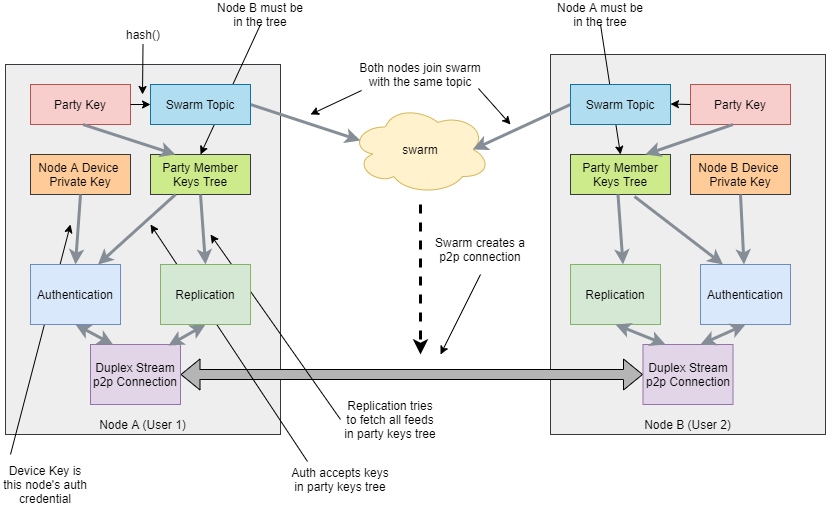

The diagram above was exported from draw.io. Its source (the exported page's mxGraphModel, read from the mxfile embedded in the PNG):
<mxGraphModel dx="1971" dy="1145" grid="1" gridSize="10" guides="1" tooltips="1" connect="1" arrows="1" fold="1" page="1" pageScale="1" pageWidth="1100" pageHeight="850" math="0" shadow="0">
  <root>
    <mxCell id="0" />
    <mxCell id="1" parent="0" />
    <mxCell id="PcZP19Kdv0YetTMiRADS-6" value="Node A (User 1)" style="rounded=0;whiteSpace=wrap;html=1;verticalAlign=bottom;fillColor=#eeeeee;strokeColor=#36393d;" vertex="1" parent="1">
      <mxGeometry x="105" y="180" width="275" height="370" as="geometry" />
    </mxCell>
    <mxCell id="PcZP19Kdv0YetTMiRADS-1" value="Party Key" style="rounded=0;whiteSpace=wrap;html=1;fillColor=#f8cecc;strokeColor=#b85450;" vertex="1" parent="1">
      <mxGeometry x="130" y="200" width="100" height="40" as="geometry" />
    </mxCell>
    <mxCell id="PcZP19Kdv0YetTMiRADS-3" value="Node A Device&amp;nbsp; Private Key" style="rounded=0;whiteSpace=wrap;html=1;fillColor=#ffcc99;strokeColor=#36393d;" vertex="1" parent="1">
      <mxGeometry x="130" y="270" width="100" height="40" as="geometry" />
    </mxCell>
    <mxCell id="PcZP19Kdv0YetTMiRADS-4" value="swarm" style="ellipse;shape=cloud;whiteSpace=wrap;html=1;fillColor=#fff2cc;strokeColor=#d6b656;" vertex="1" parent="1">
      <mxGeometry x="450" y="220" width="140" height="90" as="geometry" />
    </mxCell>
    <mxCell id="PcZP19Kdv0YetTMiRADS-7" value="Node B (User 2)" style="rounded=0;whiteSpace=wrap;html=1;verticalAlign=bottom;fillColor=#eeeeee;strokeColor=#36393d;" vertex="1" parent="1">
      <mxGeometry x="650" y="170" width="275" height="380" as="geometry" />
    </mxCell>
    <mxCell id="PcZP19Kdv0YetTMiRADS-8" style="edgeStyle=orthogonalEdgeStyle;rounded=0;orthogonalLoop=1;jettySize=auto;html=1;exitX=0.5;exitY=1;exitDx=0;exitDy=0;" edge="1" parent="1" source="PcZP19Kdv0YetTMiRADS-2" target="PcZP19Kdv0YetTMiRADS-2">
      <mxGeometry relative="1" as="geometry" />
    </mxCell>
    <mxCell id="PcZP19Kdv0YetTMiRADS-9" value="Party Member Keys Tree" style="rounded=0;whiteSpace=wrap;html=1;fillColor=#cdeb8b;strokeColor=#36393d;" vertex="1" parent="1">
      <mxGeometry x="250" y="270" width="100" height="40" as="geometry" />
    </mxCell>
    <mxCell id="PcZP19Kdv0YetTMiRADS-12" value="" style="shape=flexArrow;endArrow=classic;startArrow=classic;html=1;exitX=1;exitY=0.5;exitDx=0;exitDy=0;fillColor=#B5B5B5;entryX=0;entryY=0.5;entryDx=0;entryDy=0;" edge="1" parent="1" source="PcZP19Kdv0YetTMiRADS-15" target="PcZP19Kdv0YetTMiRADS-16">
      <mxGeometry width="50" height="50" relative="1" as="geometry">
        <mxPoint x="630" y="500" as="sourcePoint" />
        <mxPoint x="680" y="450" as="targetPoint" />
      </mxGeometry>
    </mxCell>
    <mxCell id="PcZP19Kdv0YetTMiRADS-13" value="Authentication" style="rounded=0;whiteSpace=wrap;html=1;fillColor=#dae8fc;strokeColor=#6c8ebf;" vertex="1" parent="1">
      <mxGeometry x="800" y="380" width="90" height="60" as="geometry" />
    </mxCell>
    <mxCell id="PcZP19Kdv0YetTMiRADS-14" value="Replication" style="rounded=0;whiteSpace=wrap;html=1;fillColor=#d5e8d4;strokeColor=#82b366;" vertex="1" parent="1">
      <mxGeometry x="670" y="380" width="90" height="60" as="geometry" />
    </mxCell>
    <mxCell id="PcZP19Kdv0YetTMiRADS-15" value="Duplex Stream p2p Connection" style="rounded=0;whiteSpace=wrap;html=1;fillColor=#e1d5e7;strokeColor=#9673a6;" vertex="1" parent="1">
      <mxGeometry x="190" y="460" width="90" height="60" as="geometry" />
    </mxCell>
    <mxCell id="PcZP19Kdv0YetTMiRADS-16" value="Duplex Stream p2p Connection" style="rounded=0;whiteSpace=wrap;html=1;fillColor=#e1d5e7;strokeColor=#9673a6;" vertex="1" parent="1">
      <mxGeometry x="742.5" y="460" width="90" height="60" as="geometry" />
    </mxCell>
    <mxCell id="PcZP19Kdv0YetTMiRADS-17" value="Party Key" style="rounded=0;whiteSpace=wrap;html=1;fillColor=#f8cecc;strokeColor=#b85450;" vertex="1" parent="1">
      <mxGeometry x="790" y="200" width="100" height="40" as="geometry" />
    </mxCell>
    <mxCell id="PcZP19Kdv0YetTMiRADS-19" value="Node B Device&amp;nbsp; Private Key" style="rounded=0;whiteSpace=wrap;html=1;fillColor=#ffcc99;strokeColor=#36393d;" vertex="1" parent="1">
      <mxGeometry x="790" y="270" width="100" height="40" as="geometry" />
    </mxCell>
    <mxCell id="PcZP19Kdv0YetTMiRADS-20" style="edgeStyle=orthogonalEdgeStyle;rounded=0;orthogonalLoop=1;jettySize=auto;html=1;exitX=0.5;exitY=1;exitDx=0;exitDy=0;" edge="1" parent="1" source="PcZP19Kdv0YetTMiRADS-18" target="PcZP19Kdv0YetTMiRADS-18">
      <mxGeometry relative="1" as="geometry" />
    </mxCell>
    <mxCell id="PcZP19Kdv0YetTMiRADS-21" value="Party Member Keys Tree" style="rounded=0;whiteSpace=wrap;html=1;fillColor=#cdeb8b;strokeColor=#36393d;" vertex="1" parent="1">
      <mxGeometry x="670" y="270" width="100" height="40" as="geometry" />
    </mxCell>
    <mxCell id="PcZP19Kdv0YetTMiRADS-22" value="" style="endArrow=classic;html=1;entryX=0;entryY=0.5;entryDx=0;entryDy=0;exitX=1;exitY=0.5;exitDx=0;exitDy=0;" edge="1" parent="1" source="PcZP19Kdv0YetTMiRADS-1" target="PcZP19Kdv0YetTMiRADS-2">
      <mxGeometry width="50" height="50" relative="1" as="geometry">
        <mxPoint x="110" y="620" as="sourcePoint" />
        <mxPoint x="160" y="570" as="targetPoint" />
      </mxGeometry>
    </mxCell>
    <mxCell id="PcZP19Kdv0YetTMiRADS-23" value="" style="endArrow=classic;html=1;" edge="1" parent="1">
      <mxGeometry width="50" height="50" relative="1" as="geometry">
        <mxPoint x="790" y="220" as="sourcePoint" />
        <mxPoint x="770" y="219.5" as="targetPoint" />
      </mxGeometry>
    </mxCell>
    <mxCell id="PcZP19Kdv0YetTMiRADS-24" value="" style="endArrow=classic;html=1;entryX=0.07;entryY=0.4;entryDx=0;entryDy=0;entryPerimeter=0;exitX=1;exitY=0.5;exitDx=0;exitDy=0;strokeWidth=3;fillColor=#eeeeee;strokeColor=#858D96;" edge="1" parent="1" source="PcZP19Kdv0YetTMiRADS-2" target="PcZP19Kdv0YetTMiRADS-4">
      <mxGeometry width="50" height="50" relative="1" as="geometry">
        <mxPoint x="110" y="620" as="sourcePoint" />
        <mxPoint x="160" y="570" as="targetPoint" />
      </mxGeometry>
    </mxCell>
    <mxCell id="PcZP19Kdv0YetTMiRADS-25" value="" style="endArrow=classic;html=1;exitX=0.914;exitY=1.2;exitDx=0;exitDy=0;exitPerimeter=0;" edge="1" parent="1" source="PcZP19Kdv0YetTMiRADS-27">
      <mxGeometry width="50" height="50" relative="1" as="geometry">
        <mxPoint x="600" y="160" as="sourcePoint" />
        <mxPoint x="610" y="240" as="targetPoint" />
      </mxGeometry>
    </mxCell>
    <mxCell id="PcZP19Kdv0YetTMiRADS-26" value="" style="endArrow=classic;html=1;dashed=1;strokeWidth=3;" edge="1" parent="1">
      <mxGeometry width="50" height="50" relative="1" as="geometry">
        <mxPoint x="520" y="320" as="sourcePoint" />
        <mxPoint x="520" y="470" as="targetPoint" />
      </mxGeometry>
    </mxCell>
    <mxCell id="PcZP19Kdv0YetTMiRADS-27" value="Both nodes join swarm with the same topic" style="text;html=1;strokeColor=none;fillColor=none;align=center;verticalAlign=middle;whiteSpace=wrap;rounded=0;" vertex="1" parent="1">
      <mxGeometry x="450" y="180" width="140" height="20" as="geometry" />
    </mxCell>
    <mxCell id="PcZP19Kdv0YetTMiRADS-29" value="" style="endArrow=classic;html=1;entryX=0.875;entryY=0.5;entryDx=0;entryDy=0;entryPerimeter=0;strokeWidth=3;fillColor=#eeeeee;strokeColor=#858D96;exitX=0;exitY=0.5;exitDx=0;exitDy=0;" edge="1" parent="1" source="PcZP19Kdv0YetTMiRADS-18" target="PcZP19Kdv0YetTMiRADS-4">
      <mxGeometry width="50" height="50" relative="1" as="geometry">
        <mxPoint x="600" y="310" as="sourcePoint" />
        <mxPoint x="469.8000000000002" y="266" as="targetPoint" />
      </mxGeometry>
    </mxCell>
    <mxCell id="PcZP19Kdv0YetTMiRADS-31" value="" style="endArrow=classic;html=1;exitX=0.079;exitY=1.3;exitDx=0;exitDy=0;exitPerimeter=0;" edge="1" parent="1" source="PcZP19Kdv0YetTMiRADS-27">
      <mxGeometry width="50" height="50" relative="1" as="geometry">
        <mxPoint x="587.96" y="214" as="sourcePoint" />
        <mxPoint x="410" y="230" as="targetPoint" />
      </mxGeometry>
    </mxCell>
    <mxCell id="PcZP19Kdv0YetTMiRADS-32" value="Swarm creates a p2p connection" style="text;html=1;strokeColor=none;fillColor=none;align=center;verticalAlign=middle;whiteSpace=wrap;rounded=0;" vertex="1" parent="1">
      <mxGeometry x="530" y="355" width="100" height="20" as="geometry" />
    </mxCell>
    <mxCell id="PcZP19Kdv0YetTMiRADS-33" value="" style="endArrow=classic;html=1;" edge="1" parent="1">
      <mxGeometry width="50" height="50" relative="1" as="geometry">
        <mxPoint x="580" y="390" as="sourcePoint" />
        <mxPoint x="540" y="470" as="targetPoint" />
      </mxGeometry>
    </mxCell>
    <mxCell id="PcZP19Kdv0YetTMiRADS-34" value="" style="endArrow=classic;html=1;entryX=0.5;entryY=0;entryDx=0;entryDy=0;exitX=0.5;exitY=1;exitDx=0;exitDy=0;strokeWidth=3;fillColor=#eeeeee;strokeColor=#858D96;" edge="1" parent="1" source="PcZP19Kdv0YetTMiRADS-3" target="PcZP19Kdv0YetTMiRADS-10">
      <mxGeometry width="50" height="50" relative="1" as="geometry">
        <mxPoint x="360" y="230" as="sourcePoint" />
        <mxPoint x="469.8000000000002" y="266" as="targetPoint" />
      </mxGeometry>
    </mxCell>
    <mxCell id="PcZP19Kdv0YetTMiRADS-35" value="" style="endArrow=classic;html=1;exitX=0.5;exitY=1;exitDx=0;exitDy=0;strokeWidth=3;fillColor=#eeeeee;strokeColor=#858D96;" edge="1" parent="1" source="PcZP19Kdv0YetTMiRADS-19" target="PcZP19Kdv0YetTMiRADS-13">
      <mxGeometry width="50" height="50" relative="1" as="geometry">
        <mxPoint x="190" y="320" as="sourcePoint" />
        <mxPoint x="205" y="390" as="targetPoint" />
      </mxGeometry>
    </mxCell>
    <mxCell id="PcZP19Kdv0YetTMiRADS-36" value="Node B must be in the tree" style="text;html=1;strokeColor=none;fillColor=none;align=center;verticalAlign=middle;whiteSpace=wrap;rounded=0;" vertex="1" parent="1">
      <mxGeometry x="310" y="120" width="100" height="20" as="geometry" />
    </mxCell>
    <mxCell id="PcZP19Kdv0YetTMiRADS-37" value="" style="endArrow=classic;html=1;entryX=0.5;entryY=0;entryDx=0;entryDy=0;exitX=0.5;exitY=1;exitDx=0;exitDy=0;" edge="1" parent="1" source="PcZP19Kdv0YetTMiRADS-36" target="PcZP19Kdv0YetTMiRADS-9">
      <mxGeometry width="50" height="50" relative="1" as="geometry">
        <mxPoint x="375" y="150" as="sourcePoint" />
        <mxPoint x="420" y="240" as="targetPoint" />
      </mxGeometry>
    </mxCell>
    <mxCell id="PcZP19Kdv0YetTMiRADS-2" value="Swarm Topic" style="rounded=0;whiteSpace=wrap;html=1;fillColor=#b1ddf0;strokeColor=#10739e;" vertex="1" parent="1">
      <mxGeometry x="250" y="200" width="100" height="40" as="geometry" />
    </mxCell>
    <mxCell id="PcZP19Kdv0YetTMiRADS-38" value="Node A must be in the tree" style="text;html=1;strokeColor=none;fillColor=none;align=center;verticalAlign=middle;whiteSpace=wrap;rounded=0;" vertex="1" parent="1">
      <mxGeometry x="650" y="120" width="100" height="20" as="geometry" />
    </mxCell>
    <mxCell id="PcZP19Kdv0YetTMiRADS-39" value="" style="endArrow=classic;html=1;entryX=0.5;entryY=0;entryDx=0;entryDy=0;exitX=0.5;exitY=1;exitDx=0;exitDy=0;" edge="1" parent="1" source="PcZP19Kdv0YetTMiRADS-38" target="PcZP19Kdv0YetTMiRADS-21">
      <mxGeometry width="50" height="50" relative="1" as="geometry">
        <mxPoint x="385" y="150" as="sourcePoint" />
        <mxPoint x="310" y="280" as="targetPoint" />
      </mxGeometry>
    </mxCell>
    <mxCell id="PcZP19Kdv0YetTMiRADS-18" value="Swarm Topic" style="rounded=0;whiteSpace=wrap;html=1;fillColor=#b1ddf0;strokeColor=#10739e;" vertex="1" parent="1">
      <mxGeometry x="670" y="200" width="100" height="40" as="geometry" />
    </mxCell>
    <mxCell id="PcZP19Kdv0YetTMiRADS-40" value="Device Key is this node's auth credential" style="text;html=1;strokeColor=none;fillColor=none;align=center;verticalAlign=middle;whiteSpace=wrap;rounded=0;" vertex="1" parent="1">
      <mxGeometry x="100" y="590" width="90" height="20" as="geometry" />
    </mxCell>
    <mxCell id="PcZP19Kdv0YetTMiRADS-41" value="" style="endArrow=classic;html=1;exitX=0.17;exitY=-0.1;exitDx=0;exitDy=0;exitPerimeter=0;" edge="1" parent="1" source="PcZP19Kdv0YetTMiRADS-60">
      <mxGeometry width="50" height="50" relative="1" as="geometry">
        <mxPoint x="360" y="630" as="sourcePoint" />
        <mxPoint x="250" y="340" as="targetPoint" />
      </mxGeometry>
    </mxCell>
    <mxCell id="PcZP19Kdv0YetTMiRADS-42" value="" style="endArrow=classic;html=1;" edge="1" parent="1">
      <mxGeometry width="50" height="50" relative="1" as="geometry">
        <mxPoint x="110" y="570" as="sourcePoint" />
        <mxPoint x="170" y="340" as="targetPoint" />
      </mxGeometry>
    </mxCell>
    <mxCell id="PcZP19Kdv0YetTMiRADS-45" value="" style="endArrow=classic;html=1;entryX=0.867;entryY=0.017;entryDx=0;entryDy=0;entryPerimeter=0;strokeWidth=3;fillColor=#eeeeee;strokeColor=#858D96;exitX=0.5;exitY=1;exitDx=0;exitDy=0;startArrow=classic;startFill=1;" edge="1" parent="1" source="PcZP19Kdv0YetTMiRADS-11" target="PcZP19Kdv0YetTMiRADS-15">
      <mxGeometry width="50" height="50" relative="1" as="geometry">
        <mxPoint x="417.5" y="620" as="sourcePoint" />
        <mxPoint x="320" y="665" as="targetPoint" />
      </mxGeometry>
    </mxCell>
    <mxCell id="PcZP19Kdv0YetTMiRADS-46" value="" style="endArrow=classic;html=1;entryX=0.25;entryY=0;entryDx=0;entryDy=0;strokeWidth=3;fillColor=#eeeeee;strokeColor=#858D96;exitX=0.5;exitY=1;exitDx=0;exitDy=0;startArrow=classic;startFill=1;" edge="1" parent="1" source="PcZP19Kdv0YetTMiRADS-10" target="PcZP19Kdv0YetTMiRADS-15">
      <mxGeometry width="50" height="50" relative="1" as="geometry">
        <mxPoint x="417.5" y="620" as="sourcePoint" />
        <mxPoint x="320" y="665" as="targetPoint" />
      </mxGeometry>
    </mxCell>
    <mxCell id="PcZP19Kdv0YetTMiRADS-10" value="Authentication" style="rounded=0;whiteSpace=wrap;html=1;fillColor=#dae8fc;strokeColor=#6c8ebf;" vertex="1" parent="1">
      <mxGeometry x="130" y="380" width="90" height="60" as="geometry" />
    </mxCell>
    <mxCell id="PcZP19Kdv0YetTMiRADS-48" value="" style="endArrow=classic;html=1;entryX=0.5;entryY=0;entryDx=0;entryDy=0;strokeWidth=3;fillColor=#eeeeee;strokeColor=#858D96;" edge="1" parent="1" target="PcZP19Kdv0YetTMiRADS-11">
      <mxGeometry width="50" height="50" relative="1" as="geometry">
        <mxPoint x="300" y="310" as="sourcePoint" />
        <mxPoint x="185" y="390" as="targetPoint" />
      </mxGeometry>
    </mxCell>
    <mxCell id="PcZP19Kdv0YetTMiRADS-49" value="" style="endArrow=classic;html=1;entryX=0.5;entryY=0;entryDx=0;entryDy=0;strokeWidth=3;fillColor=#eeeeee;strokeColor=#858D96;" edge="1" parent="1">
      <mxGeometry width="50" height="50" relative="1" as="geometry">
        <mxPoint x="717.5" y="310" as="sourcePoint" />
        <mxPoint x="722.5" y="380" as="targetPoint" />
      </mxGeometry>
    </mxCell>
    <mxCell id="PcZP19Kdv0YetTMiRADS-51" value="" style="endArrow=classic;html=1;entryX=0.25;entryY=0;entryDx=0;entryDy=0;strokeWidth=3;fillColor=#eeeeee;strokeColor=#858D96;exitX=0.5;exitY=1;exitDx=0;exitDy=0;startArrow=classic;startFill=1;" edge="1" parent="1" source="PcZP19Kdv0YetTMiRADS-14" target="PcZP19Kdv0YetTMiRADS-16">
      <mxGeometry width="50" height="50" relative="1" as="geometry">
        <mxPoint x="417.5" y="620" as="sourcePoint" />
        <mxPoint x="320" y="665" as="targetPoint" />
      </mxGeometry>
    </mxCell>
    <mxCell id="PcZP19Kdv0YetTMiRADS-52" value="" style="endArrow=classic;html=1;strokeWidth=3;fillColor=#eeeeee;strokeColor=#858D96;exitX=0.5;exitY=1;exitDx=0;exitDy=0;startArrow=classic;startFill=1;" edge="1" parent="1" source="PcZP19Kdv0YetTMiRADS-13">
      <mxGeometry width="50" height="50" relative="1" as="geometry">
        <mxPoint x="427.5" y="630" as="sourcePoint" />
        <mxPoint x="800" y="460" as="targetPoint" />
      </mxGeometry>
    </mxCell>
    <mxCell id="PcZP19Kdv0YetTMiRADS-53" value="" style="endArrow=classic;html=1;entryX=0.75;entryY=0;entryDx=0;entryDy=0;exitX=0.5;exitY=1;exitDx=0;exitDy=0;strokeWidth=3;fillColor=#eeeeee;strokeColor=#858D96;" edge="1" parent="1" target="PcZP19Kdv0YetTMiRADS-10">
      <mxGeometry width="50" height="50" relative="1" as="geometry">
        <mxPoint x="275" y="310" as="sourcePoint" />
        <mxPoint x="270" y="380" as="targetPoint" />
      </mxGeometry>
    </mxCell>
    <mxCell id="PcZP19Kdv0YetTMiRADS-54" value="" style="endArrow=classic;html=1;entryX=0.25;entryY=0;entryDx=0;entryDy=0;exitX=0.64;exitY=1.05;exitDx=0;exitDy=0;strokeWidth=3;fillColor=#eeeeee;strokeColor=#858D96;exitPerimeter=0;" edge="1" parent="1" source="PcZP19Kdv0YetTMiRADS-21" target="PcZP19Kdv0YetTMiRADS-13">
      <mxGeometry width="50" height="50" relative="1" as="geometry">
        <mxPoint x="285" y="320" as="sourcePoint" />
        <mxPoint x="207.5" y="390" as="targetPoint" />
      </mxGeometry>
    </mxCell>
    <mxCell id="PcZP19Kdv0YetTMiRADS-55" value="hash()" style="text;html=1;strokeColor=none;fillColor=none;align=center;verticalAlign=middle;whiteSpace=wrap;rounded=0;" vertex="1" parent="1">
      <mxGeometry x="217.5" y="140" width="50" height="20" as="geometry" />
    </mxCell>
    <mxCell id="PcZP19Kdv0YetTMiRADS-56" value="" style="endArrow=classic;html=1;exitX=0.5;exitY=1;exitDx=0;exitDy=0;" edge="1" parent="1" source="PcZP19Kdv0YetTMiRADS-55">
      <mxGeometry width="50" height="50" relative="1" as="geometry">
        <mxPoint x="242" y="170" as="sourcePoint" />
        <mxPoint x="242" y="210" as="targetPoint" />
      </mxGeometry>
    </mxCell>
    <mxCell id="PcZP19Kdv0YetTMiRADS-57" value="" style="endArrow=classic;html=1;strokeWidth=3;fillColor=#eeeeee;strokeColor=#858D96;entryX=0.25;entryY=0;entryDx=0;entryDy=0;" edge="1" parent="1" target="PcZP19Kdv0YetTMiRADS-9">
      <mxGeometry width="50" height="50" relative="1" as="geometry">
        <mxPoint x="182.5" y="240" as="sourcePoint" />
        <mxPoint x="270" y="280" as="targetPoint" />
      </mxGeometry>
    </mxCell>
    <mxCell id="PcZP19Kdv0YetTMiRADS-58" value="" style="endArrow=classic;html=1;entryX=0.75;entryY=0;entryDx=0;entryDy=0;strokeWidth=3;fillColor=#eeeeee;strokeColor=#858D96;" edge="1" parent="1" target="PcZP19Kdv0YetTMiRADS-21">
      <mxGeometry width="50" height="50" relative="1" as="geometry">
        <mxPoint x="832.5" y="240" as="sourcePoint" />
        <mxPoint x="742.5" y="335" as="targetPoint" />
      </mxGeometry>
    </mxCell>
    <mxCell id="PcZP19Kdv0YetTMiRADS-59" value="Replication tries to fetch all feeds in party keys tree" style="text;html=1;strokeColor=none;fillColor=none;align=center;verticalAlign=middle;whiteSpace=wrap;rounded=0;" vertex="1" parent="1">
      <mxGeometry x="440" y="520" width="100" height="30" as="geometry" />
    </mxCell>
    <mxCell id="PcZP19Kdv0YetTMiRADS-60" value="Auth accepts keys in party keys tree" style="text;html=1;strokeColor=none;fillColor=none;align=center;verticalAlign=middle;whiteSpace=wrap;rounded=0;" vertex="1" parent="1">
      <mxGeometry x="390" y="580" width="100" height="30" as="geometry" />
    </mxCell>
    <mxCell id="PcZP19Kdv0YetTMiRADS-61" value="" style="endArrow=classic;html=1;exitX=0;exitY=0.5;exitDx=0;exitDy=0;" edge="1" parent="1" source="PcZP19Kdv0YetTMiRADS-59">
      <mxGeometry width="50" height="50" relative="1" as="geometry">
        <mxPoint x="410" y="560" as="sourcePoint" />
        <mxPoint x="310" y="350" as="targetPoint" />
      </mxGeometry>
    </mxCell>
    <mxCell id="PcZP19Kdv0YetTMiRADS-11" value="Replication" style="rounded=0;whiteSpace=wrap;html=1;fillColor=#d5e8d4;strokeColor=#82b366;" vertex="1" parent="1">
      <mxGeometry x="260" y="380" width="90" height="60" as="geometry" />
    </mxCell>
  </root>
</mxGraphModel>